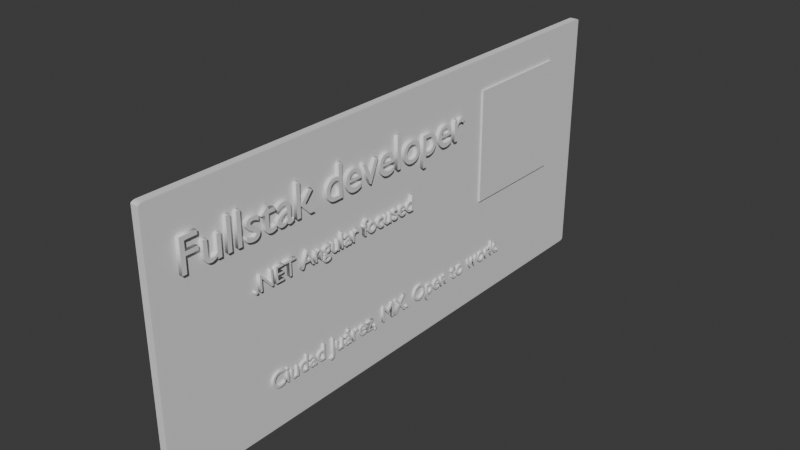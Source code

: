 # Source: credential.blend  (saved by Blender 4.0.36; exported with 4.5.12 LTS)
import bpy
from mathutils import Matrix  # noqa: F401  (used for matrix-valued properties, if any)

bpy.ops.wm.read_factory_settings(use_empty=True)
scene = bpy.context.scene
scene.name = 'Scene'

# ---- collections
col_collection = bpy.data.collections.new('Collection'); scene.collection.children.link(col_collection)

# ---- world
world_world = bpy.data.worlds.new('World'); scene.world = world_world
world_world.use_nodes = True; world_world.node_tree.nodes.clear()
_N = world_world.node_tree.nodes; _L = world_world.node_tree.links
n0 = _N.new('ShaderNodeOutputWorld'); n0.name = 'World Output'; n0.location = (300, 300)
n1 = _N.new('ShaderNodeBackground'); n1.name = 'Background'; n1.location = (10, 300)
n1.inputs[0].default_value = (0.05088, 0.05088, 0.05088, 1.0)
_L.new(n1.outputs[0], n0.inputs[0])
n0.is_active_output = True
world_world.color = (0.05088, 0.05088, 0.05088)
world_world.use_sun_shadow = False
world_world.sun_shadow_jitter_overblur = 0.0

# ---- meshes
me_cubo = bpy.data.meshes.new('Cubo')
me_cubo.from_pydata([(-0.9818, -0.9818, -1.0), (-0.9818, -1.0, -0.9818), (-1.0, -0.9818, -0.9818), (-0.9818, -0.9859, -0.9995), (-0.9818, -0.9897, -0.9982), (-0.9818, -0.9931, -0.996), (-0.9859, -0.9818, -0.9995), (-0.986, -0.986, -0.999), (-0.986, -0.9898, -0.9976), (-0.9859, -0.993, -0.9956), (-0.9897, -0.9818, -0.9982), (-0.9898, -0.986, -0.9976), (-0.9896, -0.9896, -0.9963), (-0.9893, -0.9924, -0.9945), (-0.9931, -0.9818, -0.996), (-0.993, -0.9859, -0.9955), (-0.9924, -0.9893, -0.9945), (-0.9918, -0.9918, -0.9933), (-0.9859, -0.9995, -0.9818), (-0.9897, -0.9982, -0.9818), (-0.9931, -0.996, -0.9818), (-0.9818, -0.9995, -0.9859), (-0.986, -0.999, -0.986), (-0.9898, -0.9976, -0.986), (-0.993, -0.9956, -0.9859), (-0.9818, -0.9982, -0.9897), (-0.986, -0.9976, -0.9898), (-0.9896, -0.9963, -0.9896), (-0.9924, -0.9945, -0.9893), (-0.9818, -0.996, -0.9931), (-0.9859, -0.9955, -0.993), (-0.9893, -0.9945, -0.9924), (-0.9918, -0.9933, -0.9918), (-0.9995, -0.9818, -0.9859), (-0.9982, -0.9818, -0.9897), (-0.996, -0.9818, -0.9931), (-0.9995, -0.9859, -0.9818), (-0.999, -0.986, -0.986), (-0.9976, -0.986, -0.9898), (-0.9956, -0.9859, -0.993), (-0.9982, -0.9897, -0.9818), (-0.9976, -0.9898, -0.986), (-0.9963, -0.9896, -0.9896), (-0.9945, -0.9893, -0.9924), (-0.996, -0.9931, -0.9818), (-0.9955, -0.993, -0.9859), (-0.9945, -0.9924, -0.9893), (-0.9933, -0.9918, -0.9918), (-0.9818, -1.0, 0.9818), (-0.9818, -0.9818, 1.0), (-1.0, -0.9818, 0.9818), (-0.9818, -0.9995, 0.9859), (-0.9818, -0.9982, 0.9897), (-0.9818, -0.996, 0.9931), (-0.9859, -0.9995, 0.9818), (-0.986, -0.999, 0.986), (-0.986, -0.9976, 0.9898), (-0.9859, -0.9956, 0.993), (-0.9897, -0.9982, 0.9818), (-0.9898, -0.9976, 0.986), (-0.9896, -0.9963, 0.9896), (-0.9893, -0.9945, 0.9924), (-0.9931, -0.996, 0.9818), (-0.993, -0.9955, 0.9859), (-0.9924, -0.9945, 0.9893), (-0.9918, -0.9933, 0.9918), (-0.9859, -0.9818, 0.9995), (-0.9897, -0.9818, 0.9982), (-0.9931, -0.9818, 0.996), (-0.9818, -0.9859, 0.9995), (-0.986, -0.986, 0.999), (-0.9898, -0.986, 0.9976), (-0.993, -0.9859, 0.9956), (-0.9818, -0.9897, 0.9982), (-0.986, -0.9898, 0.9976), (-0.9896, -0.9896, 0.9963), (-0.9924, -0.9893, 0.9945), (-0.9818, -0.9931, 0.996), (-0.9859, -0.993, 0.9955), (-0.9893, -0.9924, 0.9945), (-0.9918, -0.9918, 0.9933), (-0.9995, -0.9859, 0.9818), (-0.9982, -0.9897, 0.9818), (-0.996, -0.9931, 0.9818), (-0.9995, -0.9818, 0.9859), (-0.999, -0.986, 0.986), (-0.9976, -0.9898, 0.986), (-0.9956, -0.993, 0.9859), (-0.9982, -0.9818, 0.9897), (-0.9976, -0.986, 0.9898), (-0.9963, -0.9896, 0.9896), (-0.9945, -0.9924, 0.9893), (-0.996, -0.9818, 0.9931), (-0.9955, -0.9859, 0.993), (-0.9945, -0.9893, 0.9924), (-0.9933, -0.9918, 0.9918), (-0.9818, 0.9818, -1.0), (-1.0, 0.9818, -0.9818), (-0.9818, 1.0, -0.9818), (-0.9859, 0.9818, -0.9995), (-0.9897, 0.9818, -0.9982), (-0.9931, 0.9818, -0.996), (-0.9818, 0.9859, -0.9995), (-0.986, 0.986, -0.999), (-0.9898, 0.986, -0.9976), (-0.993, 0.9859, -0.9956), (-0.9818, 0.9897, -0.9982), (-0.986, 0.9898, -0.9976), (-0.9896, 0.9896, -0.9963), (-0.9924, 0.9893, -0.9945), (-0.9818, 0.9931, -0.996), (-0.9859, 0.993, -0.9955), (-0.9893, 0.9924, -0.9945), (-0.9918, 0.9918, -0.9933), (-0.9995, 0.9859, -0.9818), (-0.9982, 0.9897, -0.9818), (-0.996, 0.9931, -0.9818), (-0.9995, 0.9818, -0.9859), (-0.999, 0.986, -0.986), (-0.9976, 0.9898, -0.986), (-0.9956, 0.993, -0.9859), (-0.9982, 0.9818, -0.9897), (-0.9976, 0.986, -0.9898), (-0.9963, 0.9896, -0.9896), (-0.9945, 0.9924, -0.9893), (-0.996, 0.9818, -0.9931), (-0.9955, 0.9859, -0.993), (-0.9945, 0.9893, -0.9924), (-0.9933, 0.9918, -0.9918), (-0.9818, 0.9995, -0.9859), (-0.9818, 0.9982, -0.9897), (-0.9818, 0.996, -0.9931), (-0.9859, 0.9995, -0.9818), (-0.986, 0.999, -0.986), (-0.986, 0.9976, -0.9898), (-0.9859, 0.9956, -0.993), (-0.9897, 0.9982, -0.9818), (-0.9898, 0.9976, -0.986), (-0.9896, 0.9963, -0.9896), (-0.9893, 0.9945, -0.9924), (-0.9931, 0.996, -0.9818), (-0.993, 0.9955, -0.9859), (-0.9924, 0.9945, -0.9893), (-0.9918, 0.9933, -0.9918), (-0.9818, 0.9818, 1.0), (-0.9818, 1.0, 0.9818), (-1.0, 0.9818, 0.9818), (-0.9818, 0.9859, 0.9995), (-0.9818, 0.9897, 0.9982), (-0.9818, 0.9931, 0.996), (-0.9859, 0.9818, 0.9995), (-0.986, 0.986, 0.999), (-0.986, 0.9898, 0.9976), (-0.9859, 0.993, 0.9956), (-0.9897, 0.9818, 0.9982), (-0.9898, 0.986, 0.9976), (-0.9896, 0.9896, 0.9963), (-0.9893, 0.9924, 0.9945), (-0.9931, 0.9818, 0.996), (-0.993, 0.9859, 0.9955), (-0.9924, 0.9893, 0.9945), (-0.9918, 0.9918, 0.9933), (-0.9859, 0.9995, 0.9818), (-0.9897, 0.9982, 0.9818), (-0.9931, 0.996, 0.9818), (-0.9818, 0.9995, 0.9859), (-0.986, 0.999, 0.986), (-0.9898, 0.9976, 0.986), (-0.993, 0.9956, 0.9859), (-0.9818, 0.9982, 0.9897), (-0.986, 0.9976, 0.9898), (-0.9896, 0.9963, 0.9896), (-0.9924, 0.9945, 0.9893), (-0.9818, 0.996, 0.9931), (-0.9859, 0.9955, 0.993), (-0.9893, 0.9945, 0.9924), (-0.9918, 0.9933, 0.9918), (-0.9995, 0.9818, 0.9859), (-0.9982, 0.9818, 0.9897), (-0.996, 0.9818, 0.9931), (-0.9995, 0.9859, 0.9818), (-0.999, 0.986, 0.986), (-0.9976, 0.986, 0.9898), (-0.9956, 0.9859, 0.993), (-0.9982, 0.9897, 0.9818), (-0.9976, 0.9898, 0.986), (-0.9963, 0.9896, 0.9896), (-0.9945, 0.9893, 0.9924), (-0.996, 0.9931, 0.9818), (-0.9955, 0.993, 0.9859), (-0.9945, 0.9924, 0.9893), (-0.9933, 0.9918, 0.9918), (0.9818, -0.9818, -1.0), (1.0, -0.9818, -0.9818), (0.9818, -1.0, -0.9818), (0.9859, -0.9818, -0.9995), (0.9897, -0.9818, -0.9982), (0.9931, -0.9818, -0.996), (0.9818, -0.9859, -0.9995), (0.986, -0.986, -0.999), (0.9898, -0.986, -0.9976), (0.993, -0.9859, -0.9956), (0.9818, -0.9897, -0.9982), (0.986, -0.9898, -0.9976), (0.9896, -0.9896, -0.9963), (0.9924, -0.9893, -0.9945), (0.9818, -0.9931, -0.996), (0.9859, -0.993, -0.9955), (0.9893, -0.9924, -0.9945), (0.9918, -0.9918, -0.9933), (0.9995, -0.9859, -0.9818), (0.9982, -0.9897, -0.9818), (0.996, -0.9931, -0.9818), (0.9995, -0.9818, -0.9859), (0.999, -0.986, -0.986), (0.9976, -0.9898, -0.986), (0.9956, -0.993, -0.9859), (0.9982, -0.9818, -0.9897), (0.9976, -0.986, -0.9898), (0.9963, -0.9896, -0.9896), (0.9945, -0.9924, -0.9893), (0.996, -0.9818, -0.9931), (0.9955, -0.9859, -0.993), (0.9945, -0.9893, -0.9924), (0.9933, -0.9918, -0.9918), (0.9818, -0.9995, -0.9859), (0.9818, -0.9982, -0.9897), (0.9818, -0.996, -0.9931), (0.9859, -0.9995, -0.9818), (0.986, -0.999, -0.986), (0.986, -0.9976, -0.9898), (0.9859, -0.9956, -0.993), (0.9897, -0.9982, -0.9818), (0.9898, -0.9976, -0.986), (0.9896, -0.9963, -0.9896), (0.9893, -0.9945, -0.9924), (0.9931, -0.996, -0.9818), (0.993, -0.9955, -0.9859), (0.9924, -0.9945, -0.9893), (0.9918, -0.9933, -0.9918), (0.9818, -0.9818, 1.0), (0.9818, -1.0, 0.9818), (1.0, -0.9818, 0.9818), (0.9818, -0.9859, 0.9995), (0.9818, -0.9897, 0.9982), (0.9818, -0.9931, 0.996), (0.9859, -0.9818, 0.9995), (0.986, -0.986, 0.999), (0.986, -0.9898, 0.9976), (0.9859, -0.993, 0.9956), (0.9897, -0.9818, 0.9982), (0.9898, -0.986, 0.9976), (0.9896, -0.9896, 0.9963), (0.9893, -0.9924, 0.9945), (0.9931, -0.9818, 0.996), (0.993, -0.9859, 0.9955), (0.9924, -0.9893, 0.9945), (0.9918, -0.9918, 0.9933), (0.9859, -0.9995, 0.9818), (0.9897, -0.9982, 0.9818), (0.9931, -0.996, 0.9818), (0.9818, -0.9995, 0.9859), (0.986, -0.999, 0.986), (0.9898, -0.9976, 0.986), (0.993, -0.9956, 0.9859), (0.9818, -0.9982, 0.9897), (0.986, -0.9976, 0.9898), (0.9896, -0.9963, 0.9896), (0.9924, -0.9945, 0.9893), (0.9818, -0.996, 0.9931), (0.9859, -0.9955, 0.993), (0.9893, -0.9945, 0.9924), (0.9918, -0.9933, 0.9918), (0.9995, -0.9818, 0.9859), (0.9982, -0.9818, 0.9897), (0.996, -0.9818, 0.9931), (0.9995, -0.9859, 0.9818), (0.999, -0.986, 0.986), (0.9976, -0.986, 0.9898), (0.9956, -0.9859, 0.993), (0.9982, -0.9897, 0.9818), (0.9976, -0.9898, 0.986), (0.9963, -0.9896, 0.9896), (0.9945, -0.9893, 0.9924), (0.996, -0.9931, 0.9818), (0.9955, -0.993, 0.9859), (0.9945, -0.9924, 0.9893), (0.9933, -0.9918, 0.9918), (0.9818, 0.9818, -1.0), (0.9818, 1.0, -0.9818), (1.0, 0.9818, -0.9818), (0.9818, 0.9859, -0.9995), (0.9818, 0.9897, -0.9982), (0.9818, 0.9931, -0.996), (0.9859, 0.9818, -0.9995), (0.986, 0.986, -0.999), (0.986, 0.9898, -0.9976), (0.9859, 0.993, -0.9956), (0.9897, 0.9818, -0.9982), (0.9898, 0.986, -0.9976), (0.9896, 0.9896, -0.9963), (0.9893, 0.9924, -0.9945), (0.9931, 0.9818, -0.996), (0.993, 0.9859, -0.9955), (0.9924, 0.9893, -0.9945), (0.9918, 0.9918, -0.9933), (0.9859, 0.9995, -0.9818), (0.9897, 0.9982, -0.9818), (0.9931, 0.996, -0.9818), (0.9818, 0.9995, -0.9859), (0.986, 0.999, -0.986), (0.9898, 0.9976, -0.986), (0.993, 0.9956, -0.9859), (0.9818, 0.9982, -0.9897), (0.986, 0.9976, -0.9898), (0.9896, 0.9963, -0.9896), (0.9924, 0.9945, -0.9893), (0.9818, 0.996, -0.9931), (0.9859, 0.9955, -0.993), (0.9893, 0.9945, -0.9924), (0.9918, 0.9933, -0.9918), (0.9995, 0.9818, -0.9859), (0.9982, 0.9818, -0.9897), (0.996, 0.9818, -0.9931), (0.9995, 0.9859, -0.9818), (0.999, 0.986, -0.986), (0.9976, 0.986, -0.9898), (0.9956, 0.9859, -0.993), (0.9982, 0.9897, -0.9818), (0.9976, 0.9898, -0.986), (0.9963, 0.9896, -0.9896), (0.9945, 0.9893, -0.9924), (0.996, 0.9931, -0.9818), (0.9955, 0.993, -0.9859), (0.9945, 0.9924, -0.9893), (0.9933, 0.9918, -0.9918), (0.9818, 0.9818, 1.0), (1.0, 0.9818, 0.9818), (0.9818, 1.0, 0.9818), (0.9859, 0.9818, 0.9995), (0.9897, 0.9818, 0.9982), (0.9931, 0.9818, 0.996), (0.9818, 0.9859, 0.9995), (0.986, 0.986, 0.999), (0.9898, 0.986, 0.9976), (0.993, 0.9859, 0.9956), (0.9818, 0.9897, 0.9982), (0.986, 0.9898, 0.9976), (0.9896, 0.9896, 0.9963), (0.9924, 0.9893, 0.9945), (0.9818, 0.9931, 0.996), (0.9859, 0.993, 0.9955), (0.9893, 0.9924, 0.9945), (0.9918, 0.9918, 0.9933), (0.9995, 0.9859, 0.9818), (0.9982, 0.9897, 0.9818), (0.996, 0.9931, 0.9818), (0.9995, 0.9818, 0.9859), (0.999, 0.986, 0.986), (0.9976, 0.9898, 0.986), (0.9956, 0.993, 0.9859), (0.9982, 0.9818, 0.9897), (0.9976, 0.986, 0.9898), (0.9963, 0.9896, 0.9896), (0.9945, 0.9924, 0.9893), (0.996, 0.9818, 0.9931), (0.9955, 0.9859, 0.993), (0.9945, 0.9893, 0.9924), (0.9933, 0.9918, 0.9918), (0.9818, 0.9995, 0.9859), (0.9818, 0.9982, 0.9897), (0.9818, 0.996, 0.9931), (0.9859, 0.9995, 0.9818), (0.986, 0.999, 0.986), (0.986, 0.9976, 0.9898), (0.9859, 0.9956, 0.993), (0.9897, 0.9982, 0.9818), (0.9898, 0.9976, 0.986), (0.9896, 0.9963, 0.9896), (0.9893, 0.9945, 0.9924), (0.9931, 0.996, 0.9818), (0.993, 0.9955, 0.9859), (0.9924, 0.9945, 0.9893), (0.9918, 0.9933, 0.9918)], [], [(194, 241, 48, 1), (290, 337, 242, 193), (336, 144, 49, 240), (2, 50, 146, 97), (98, 145, 338, 289), (0, 3, 7, 6), (3, 4, 8, 7), (4, 5, 9, 8), (5, 29, 30, 9), (6, 7, 11, 10), (7, 8, 12, 11), (8, 9, 13, 12), (9, 30, 31, 13), (10, 11, 15, 14), (11, 12, 16, 15), (12, 13, 17, 16), (13, 31, 32, 17), (1, 18, 22, 21), (18, 19, 23, 22), (19, 20, 24, 23), (20, 44, 45, 24), (21, 22, 26, 25), (22, 23, 27, 26), (23, 24, 28, 27), (24, 45, 46, 28), (25, 26, 30, 29), (26, 27, 31, 30), (27, 28, 32, 31), (28, 46, 47, 32), (2, 33, 37, 36), (33, 34, 38, 37), (34, 35, 39, 38), (35, 14, 15, 39), (36, 37, 41, 40), (37, 38, 42, 41), (38, 39, 43, 42), (39, 15, 16, 43), (40, 41, 45, 44), (41, 42, 46, 45), (42, 43, 47, 46), (43, 16, 17, 47), (17, 32, 47), (48, 51, 55, 54), (51, 52, 56, 55), (52, 53, 57, 56), (53, 77, 78, 57), (54, 55, 59, 58), (55, 56, 60, 59), (56, 57, 61, 60), (57, 78, 79, 61), (58, 59, 63, 62), (59, 60, 64, 63), (60, 61, 65, 64), (61, 79, 80, 65), (49, 66, 70, 69), (66, 67, 71, 70), (67, 68, 72, 71), (68, 92, 93, 72), (69, 70, 74, 73), (70, 71, 75, 74), (71, 72, 76, 75), (72, 93, 94, 76), (73, 74, 78, 77), (74, 75, 79, 78), (75, 76, 80, 79), (76, 94, 95, 80), (50, 81, 85, 84), (81, 82, 86, 85), (82, 83, 87, 86), (83, 62, 63, 87), (84, 85, 89, 88), (85, 86, 90, 89), (86, 87, 91, 90), (87, 63, 64, 91), (88, 89, 93, 92), (89, 90, 94, 93), (90, 91, 95, 94), (91, 64, 65, 95), (65, 80, 95), (96, 99, 103, 102), (99, 100, 104, 103), (100, 101, 105, 104), (101, 125, 126, 105), (102, 103, 107, 106), (103, 104, 108, 107), (104, 105, 109, 108), (105, 126, 127, 109), (106, 107, 111, 110), (107, 108, 112, 111), (108, 109, 113, 112), (109, 127, 128, 113), (97, 114, 118, 117), (114, 115, 119, 118), (115, 116, 120, 119), (116, 140, 141, 120), (117, 118, 122, 121), (118, 119, 123, 122), (119, 120, 124, 123), (120, 141, 142, 124), (121, 122, 126, 125), (122, 123, 127, 126), (123, 124, 128, 127), (124, 142, 143, 128), (98, 129, 133, 132), (129, 130, 134, 133), (130, 131, 135, 134), (131, 110, 111, 135), (132, 133, 137, 136), (133, 134, 138, 137), (134, 135, 139, 138), (135, 111, 112, 139), (136, 137, 141, 140), (137, 138, 142, 141), (138, 139, 143, 142), (139, 112, 113, 143), (113, 128, 143), (144, 147, 151, 150), (147, 148, 152, 151), (148, 149, 153, 152), (149, 173, 174, 153), (150, 151, 155, 154), (151, 152, 156, 155), (152, 153, 157, 156), (153, 174, 175, 157), (154, 155, 159, 158), (155, 156, 160, 159), (156, 157, 161, 160), (157, 175, 176, 161), (145, 162, 166, 165), (162, 163, 167, 166), (163, 164, 168, 167), (164, 188, 189, 168), (165, 166, 170, 169), (166, 167, 171, 170), (167, 168, 172, 171), (168, 189, 190, 172), (169, 170, 174, 173), (170, 171, 175, 174), (171, 172, 176, 175), (172, 190, 191, 176), (146, 177, 181, 180), (177, 178, 182, 181), (178, 179, 183, 182), (179, 158, 159, 183), (180, 181, 185, 184), (181, 182, 186, 185), (182, 183, 187, 186), (183, 159, 160, 187), (184, 185, 189, 188), (185, 186, 190, 189), (186, 187, 191, 190), (187, 160, 161, 191), (161, 176, 191), (192, 195, 199, 198), (195, 196, 200, 199), (196, 197, 201, 200), (197, 221, 222, 201), (198, 199, 203, 202), (199, 200, 204, 203), (200, 201, 205, 204), (201, 222, 223, 205), (202, 203, 207, 206), (203, 204, 208, 207), (204, 205, 209, 208), (205, 223, 224, 209), (193, 210, 214, 213), (210, 211, 215, 214), (211, 212, 216, 215), (212, 236, 237, 216), (213, 214, 218, 217), (214, 215, 219, 218), (215, 216, 220, 219), (216, 237, 238, 220), (217, 218, 222, 221), (218, 219, 223, 222), (219, 220, 224, 223), (220, 238, 239, 224), (194, 225, 229, 228), (225, 226, 230, 229), (226, 227, 231, 230), (227, 206, 207, 231), (228, 229, 233, 232), (229, 230, 234, 233), (230, 231, 235, 234), (231, 207, 208, 235), (232, 233, 237, 236), (233, 234, 238, 237), (234, 235, 239, 238), (235, 208, 209, 239), (209, 224, 239), (240, 243, 247, 246), (243, 244, 248, 247), (244, 245, 249, 248), (245, 269, 270, 249), (246, 247, 251, 250), (247, 248, 252, 251), (248, 249, 253, 252), (249, 270, 271, 253), (250, 251, 255, 254), (251, 252, 256, 255), (252, 253, 257, 256), (253, 271, 272, 257), (241, 258, 262, 261), (258, 259, 263, 262), (259, 260, 264, 263), (260, 284, 285, 264), (261, 262, 266, 265), (262, 263, 267, 266), (263, 264, 268, 267), (264, 285, 286, 268), (265, 266, 270, 269), (266, 267, 271, 270), (267, 268, 272, 271), (268, 286, 287, 272), (242, 273, 277, 276), (273, 274, 278, 277), (274, 275, 279, 278), (275, 254, 255, 279), (276, 277, 281, 280), (277, 278, 282, 281), (278, 279, 283, 282), (279, 255, 256, 283), (280, 281, 285, 284), (281, 282, 286, 285), (282, 283, 287, 286), (283, 256, 257, 287), (257, 272, 287), (288, 291, 295, 294), (291, 292, 296, 295), (292, 293, 297, 296), (293, 317, 318, 297), (294, 295, 299, 298), (295, 296, 300, 299), (296, 297, 301, 300), (297, 318, 319, 301), (298, 299, 303, 302), (299, 300, 304, 303), (300, 301, 305, 304), (301, 319, 320, 305), (289, 306, 310, 309), (306, 307, 311, 310), (307, 308, 312, 311), (308, 332, 333, 312), (309, 310, 314, 313), (310, 311, 315, 314), (311, 312, 316, 315), (312, 333, 334, 316), (313, 314, 318, 317), (314, 315, 319, 318), (315, 316, 320, 319), (316, 334, 335, 320), (290, 321, 325, 324), (321, 322, 326, 325), (322, 323, 327, 326), (323, 302, 303, 327), (324, 325, 329, 328), (325, 326, 330, 329), (326, 327, 331, 330), (327, 303, 304, 331), (328, 329, 333, 332), (329, 330, 334, 333), (330, 331, 335, 334), (331, 304, 305, 335), (305, 320, 335), (336, 339, 343, 342), (339, 340, 344, 343), (340, 341, 345, 344), (341, 365, 366, 345), (342, 343, 347, 346), (343, 344, 348, 347), (344, 345, 349, 348), (345, 366, 367, 349), (346, 347, 351, 350), (347, 348, 352, 351), (348, 349, 353, 352), (349, 367, 368, 353), (337, 354, 358, 357), (354, 355, 359, 358), (355, 356, 360, 359), (356, 380, 381, 360), (357, 358, 362, 361), (358, 359, 363, 362), (359, 360, 364, 363), (360, 381, 382, 364), (361, 362, 366, 365), (362, 363, 367, 366), (363, 364, 368, 367), (364, 382, 383, 368), (338, 369, 373, 372), (369, 370, 374, 373), (370, 371, 375, 374), (371, 350, 351, 375), (372, 373, 377, 376), (373, 374, 378, 377), (374, 375, 379, 378), (375, 351, 352, 379), (376, 377, 381, 380), (377, 378, 382, 381), (378, 379, 383, 382), (379, 352, 353, 383), (353, 368, 383), (96, 0, 6, 99), (99, 6, 10, 100), (100, 10, 14, 101), (101, 14, 35, 125), (125, 35, 34, 121), (121, 34, 33, 117), (117, 33, 2, 97), (1, 48, 54, 18), (18, 54, 58, 19), (19, 58, 62, 20), (20, 62, 83, 44), (44, 83, 82, 40), (40, 82, 81, 36), (36, 81, 50, 2), (49, 144, 150, 66), (66, 150, 154, 67), (67, 154, 158, 68), (68, 158, 179, 92), (92, 179, 178, 88), (88, 178, 177, 84), (84, 177, 146, 50), (145, 98, 132, 162), (162, 132, 136, 163), (163, 136, 140, 164), (164, 140, 116, 188), (188, 116, 115, 184), (184, 115, 114, 180), (180, 114, 97, 146), (288, 96, 102, 291), (291, 102, 106, 292), (292, 106, 110, 293), (293, 110, 131, 317), (317, 131, 130, 313), (313, 130, 129, 309), (309, 129, 98, 289), (144, 336, 342, 147), (147, 342, 346, 148), (148, 346, 350, 149), (149, 350, 371, 173), (173, 371, 370, 169), (169, 370, 369, 165), (165, 369, 338, 145), (337, 290, 324, 354), (354, 324, 328, 355), (355, 328, 332, 356), (356, 332, 308, 380), (380, 308, 307, 376), (376, 307, 306, 372), (372, 306, 289, 338), (192, 288, 294, 195), (195, 294, 298, 196), (196, 298, 302, 197), (197, 302, 323, 221), (221, 323, 322, 217), (217, 322, 321, 213), (213, 321, 290, 193), (336, 240, 246, 339), (339, 246, 250, 340), (340, 250, 254, 341), (341, 254, 275, 365), (365, 275, 274, 361), (361, 274, 273, 357), (357, 273, 242, 337), (241, 194, 228, 258), (258, 228, 232, 259), (259, 232, 236, 260), (260, 236, 212, 284), (284, 212, 211, 280), (280, 211, 210, 276), (276, 210, 193, 242), (0, 192, 198, 3), (3, 198, 202, 4), (4, 202, 206, 5), (5, 206, 227, 29), (29, 227, 226, 25), (25, 226, 225, 21), (21, 225, 194, 1), (240, 49, 69, 243), (243, 69, 73, 244), (244, 73, 77, 245), (245, 77, 53, 269), (269, 53, 52, 265), (265, 52, 51, 261), (261, 51, 48, 241), (96, 288, 192, 0)])
_uv = me_cubo.uv_layers.new(name='MapaUV')
_uv.uv.foreach_set('vector', [0.3773, 0.7523, 0.6227, 0.7523, 0.6227, 0.9977, 0.3773, 0.9977, 0.3773, 0.5023, 0.6227, 0.5023, 0.6227, 0.7477, 0.3773, 0.7477, 0.6273, 0.5023, 0.8727, 0.5023, 0.8727, 0.7477, 0.6273, 0.7477, 0.3773, 0.002274, 0.6227, 0.002274, 0.6227, 0.2477, 0.3773, 0.2477, 0.3773, 0.2523, 0.6227, 0.2523, 0.6227, 0.4977, 0.3773, 0.4977, 0.1273, 0.7477, 0.1273, 0.7482, 0.1268, 0.7483, 0.1268, 0.7477, 0.1273, 0.7482, 0.1273, 0.7487, 0.1268, 0.7487, 0.1268, 0.7483, 0.1273, 0.7487, 0.1273, 0.7491, 0.1268, 0.7491, 0.1268, 0.7487, 0.1273, 0.7491, 0.1273, 0.75, 0.1268, 0.75, 0.1268, 0.7491, 0.1268, 0.7477, 0.1268, 0.7483, 0.1263, 0.7482, 0.1263, 0.7477, 0.1268, 0.7483, 0.1268, 0.7487, 0.1263, 0.7487, 0.1263, 0.7482, 0.1268, 0.7487, 0.1268, 0.7491, 0.1263, 0.7491, 0.1263, 0.7487, 0.1268, 0.7491, 0.1268, 0.75, 0.1263, 0.75, 0.1263, 0.7491, 0.1263, 0.7477, 0.1263, 0.7482, 0.1259, 0.7482, 0.1259, 0.7477, 0.1263, 0.7482, 0.1263, 0.7487, 0.1259, 0.7487, 0.1259, 0.7482, 0.1263, 0.7487, 0.1263, 0.7491, 0.126, 0.749, 0.1259, 0.7487, 0.1263, 0.7491, 0.1263, 0.75, 0.126, 0.75, 0.126, 0.749, 0.3773, 0.9977, 0.3773, 0.9982, 0.3768, 0.9983, 0.3768, 0.9977, 0.3773, 0.9982, 0.3773, 0.9987, 0.3768, 0.9987, 0.3768, 0.9983, 0.3773, 0.9987, 0.3773, 1.0, 0.3768, 1.0, 0.3768, 0.9987, 0.3773, 0.0, 0.3773, 0.0008564, 0.3768, 0.000874, 0.3768, 0.0, 0.3768, 0.9977, 0.3768, 0.9983, 0.3763, 0.9982, 0.3763, 0.9977, 0.3768, 0.9983, 0.3768, 0.9987, 0.3763, 0.9987, 0.3763, 0.9982, 0.3768, 0.9987, 0.3768, 1.0, 0.3763, 1.0, 0.3763, 0.9987, 0.3768, 0.0, 0.3768, 0.000874, 0.3763, 0.0009495, 0.3763, 0.0, 0.3763, 0.9977, 0.3763, 0.9982, 0.375, 0.9982, 0.375, 0.9977, 0.3763, 0.9982, 0.3763, 0.9987, 0.375, 0.9987, 0.375, 0.9982, 0.3763, 0.9987, 0.3763, 1.0, 0.375, 0.999, 0.375, 0.9987, 0.3763, 0.0, 0.3763, 0.0009495, 0.375, 0.001031, 0.375, 0.0, 0.3773, 0.002274, 0.3768, 0.002274, 0.3767, 0.001752, 0.3773, 0.001769, 0.3768, 0.002274, 0.3763, 0.002274, 0.3763, 0.001755, 0.3767, 0.001752, 0.3763, 0.002274, 0.375, 0.002274, 0.375, 0.001761, 0.3763, 0.001755, 0.125, 0.7477, 0.1259, 0.7477, 0.1259, 0.7482, 0.125, 0.7482, 0.3773, 0.001769, 0.3767, 0.001752, 0.3768, 0.001271, 0.3773, 0.001288, 0.3767, 0.001752, 0.3763, 0.001755, 0.3763, 0.001299, 0.3768, 0.001271, 0.3763, 0.001755, 0.375, 0.001761, 0.375, 0.001335, 0.3763, 0.001299, 0.125, 0.7482, 0.1259, 0.7482, 0.1259, 0.7487, 0.125, 0.7487, 0.3773, 0.001288, 0.3768, 0.001271, 0.3768, 0.000874, 0.3773, 0.0008564, 0.3768, 0.001271, 0.3763, 0.001299, 0.3763, 0.0009495, 0.3768, 0.000874, 0.3763, 0.001299, 0.375, 0.001335, 0.375, 0.001031, 0.3763, 0.0009495, 0.125, 0.7487, 0.1259, 0.7487, 0.126, 0.749, 0.125, 0.749, 0.126, 0.749, 0.126, 0.75, 0.125, 0.749, 0.6227, 0.9977, 0.6232, 0.9977, 0.6233, 0.9982, 0.6227, 0.9982, 0.6232, 0.9977, 0.6237, 0.9977, 0.6237, 0.9982, 0.6233, 0.9982, 0.6237, 0.9977, 0.6241, 0.9977, 0.6241, 0.9982, 0.6237, 0.9982, 0.6241, 0.9977, 0.625, 0.9977, 0.625, 0.9982, 0.6241, 0.9982, 0.6227, 0.9982, 0.6233, 0.9982, 0.6232, 0.9987, 0.6227, 0.9987, 0.6233, 0.9982, 0.6237, 0.9982, 0.6237, 0.9987, 0.6232, 0.9987, 0.6237, 0.9982, 0.6241, 0.9982, 0.6241, 0.9987, 0.6237, 0.9987, 0.6241, 0.9982, 0.625, 0.9982, 0.625, 0.9987, 0.6241, 0.9987, 0.6227, 0.9987, 0.6232, 0.9987, 0.6232, 1.0, 0.6227, 1.0, 0.6232, 0.9987, 0.6237, 0.9987, 0.6237, 1.0, 0.6232, 1.0, 0.6237, 0.9987, 0.6241, 0.9987, 0.624, 1.0, 0.6237, 1.0, 0.6241, 0.9987, 0.625, 0.9987, 0.625, 1.0, 0.624, 1.0, 0.8727, 0.7477, 0.8732, 0.7477, 0.8733, 0.7482, 0.8727, 0.7482, 0.8732, 0.7477, 0.8737, 0.7477, 0.8737, 0.7482, 0.8733, 0.7482, 0.8737, 0.7477, 0.875, 0.7477, 0.875, 0.7482, 0.8737, 0.7482, 0.625, 0.002274, 0.6241, 0.002274, 0.6241, 0.00176, 0.625, 0.001761, 0.8727, 0.7482, 0.8733, 0.7482, 0.8732, 0.7487, 0.8727, 0.7487, 0.8733, 0.7482, 0.8737, 0.7482, 0.8737, 0.7487, 0.8732, 0.7487, 0.8737, 0.7482, 0.875, 0.7482, 0.875, 0.7487, 0.8737, 0.7487, 0.625, 0.001761, 0.6241, 0.00176, 0.6241, 0.001335, 0.625, 0.001335, 0.8727, 0.7487, 0.8732, 0.7487, 0.8732, 0.75, 0.8727, 0.75, 0.8732, 0.7487, 0.8737, 0.7487, 0.8737, 0.75, 0.8732, 0.75, 0.8737, 0.7487, 0.875, 0.7487, 0.875, 0.749, 0.8737, 0.75, 0.625, 0.001335, 0.6241, 0.001335, 0.624, 0.001031, 0.625, 0.001031, 0.6227, 0.002274, 0.6227, 0.001769, 0.6232, 0.001747, 0.6232, 0.002274, 0.6227, 0.001769, 0.6227, 0.001288, 0.6232, 0.001271, 0.6232, 0.001747, 0.6227, 0.001288, 0.6227, 0.0008564, 0.6232, 0.0008762, 0.6232, 0.001271, 0.6227, 0.0008564, 0.6227, 0.0, 0.6232, 0.0, 0.6232, 0.0008762, 0.6232, 0.002274, 0.6232, 0.001747, 0.6237, 0.00175, 0.6237, 0.002274, 0.6232, 0.001747, 0.6232, 0.001271, 0.6237, 0.001298, 0.6237, 0.00175, 0.6232, 0.001271, 0.6232, 0.0008762, 0.6237, 0.0009498, 0.6237, 0.001298, 0.6232, 0.0008762, 0.6232, 0.0, 0.6237, 0.0, 0.6237, 0.0009498, 0.6237, 0.002274, 0.6237, 0.00175, 0.6241, 0.00176, 0.6241, 0.002274, 0.6237, 0.00175, 0.6237, 0.001298, 0.6241, 0.001335, 0.6241, 0.00176, 0.6237, 0.001298, 0.6237, 0.0009498, 0.624, 0.001031, 0.6241, 0.001335, 0.6237, 0.0009498, 0.6237, 0.0, 0.624, 0.0, 0.624, 0.001031, 0.624, 0.0, 0.625, 0.001031, 0.624, 0.001031, 0.1273, 0.5023, 0.1268, 0.5023, 0.1267, 0.5018, 0.1273, 0.5018, 0.1268, 0.5023, 0.1263, 0.5023, 0.1263, 0.5018, 0.1267, 0.5018, 0.1263, 0.5023, 0.1259, 0.5023, 0.1259, 0.5018, 0.1263, 0.5018, 0.1259, 0.5023, 0.125, 0.5023, 0.125, 0.5018, 0.1259, 0.5018, 0.1273, 0.5018, 0.1267, 0.5018, 0.1268, 0.5013, 0.1273, 0.5013, 0.1267, 0.5018, 0.1263, 0.5018, 0.1263, 0.5013, 0.1268, 0.5013, 0.1263, 0.5018, 0.1259, 0.5018, 0.1259, 0.5013, 0.1263, 0.5013, 0.1259, 0.5018, 0.125, 0.5018, 0.125, 0.5013, 0.1259, 0.5013, 0.1273, 0.5013, 0.1268, 0.5013, 0.1268, 0.5009, 0.1273, 0.5009, 0.1268, 0.5013, 0.1263, 0.5013, 0.1263, 0.5009, 0.1268, 0.5009, 0.1263, 0.5013, 0.1259, 0.5013, 0.126, 0.501, 0.1263, 0.5009, 0.1259, 0.5013, 0.125, 0.5013, 0.125, 0.501, 0.126, 0.501, 0.3773, 0.2477, 0.3773, 0.2482, 0.3768, 0.2483, 0.3768, 0.2477, 0.3773, 0.2482, 0.3773, 0.2487, 0.3768, 0.2487, 0.3768, 0.2483, 0.3773, 0.2487, 0.3773, 0.2491, 0.3768, 0.2491, 0.3768, 0.2487, 0.3773, 0.2491, 0.3773, 0.2509, 0.3768, 0.2509, 0.3768, 0.2491, 0.3768, 0.2477, 0.3768, 0.2483, 0.3763, 0.2482, 0.3763, 0.2477, 0.3768, 0.2483, 0.3768, 0.2487, 0.3763, 0.2487, 0.3763, 0.2482, 0.3768, 0.2487, 0.3768, 0.2491, 0.3763, 0.2491, 0.3763, 0.2487, 0.3768, 0.2491, 0.3768, 0.2509, 0.3763, 0.2509, 0.3763, 0.2491, 0.3763, 0.2477, 0.3763, 0.2482, 0.375, 0.2482, 0.375, 0.2477, 0.3763, 0.2482, 0.3763, 0.2487, 0.375, 0.2487, 0.375, 0.2482, 0.3763, 0.2487, 0.3763, 0.2491, 0.375, 0.249, 0.375, 0.2487, 0.3763, 0.2491, 0.3763, 0.2509, 0.375, 0.251, 0.375, 0.249, 0.3773, 0.2523, 0.3768, 0.2523, 0.3767, 0.2518, 0.3773, 0.2518, 0.3768, 0.2523, 0.3763, 0.2523, 0.3763, 0.2518, 0.3767, 0.2518, 0.3763, 0.2523, 0.375, 0.2523, 0.375, 0.2518, 0.3763, 0.2518, 0.1273, 0.5, 0.1273, 0.5009, 0.1268, 0.5009, 0.1268, 0.5, 0.3773, 0.2518, 0.3767, 0.2518, 0.3768, 0.2513, 0.3773, 0.2513, 0.3767, 0.2518, 0.3763, 0.2518, 0.3763, 0.2513, 0.3768, 0.2513, 0.3763, 0.2518, 0.375, 0.2518, 0.375, 0.2513, 0.3763, 0.2513, 0.1268, 0.5, 0.1268, 0.5009, 0.1263, 0.5009, 0.1263, 0.5, 0.3773, 0.2513, 0.3768, 0.2513, 0.3768, 0.2509, 0.3773, 0.2509, 0.3768, 0.2513, 0.3763, 0.2513, 0.3763, 0.2509, 0.3768, 0.2509, 0.3763, 0.2513, 0.375, 0.2513, 0.375, 0.251, 0.3763, 0.2509, 0.1263, 0.5, 0.1263, 0.5009, 0.126, 0.501, 0.126, 0.5, 0.126, 0.501, 0.125, 0.501, 0.126, 0.5, 0.8727, 0.5023, 0.8727, 0.5018, 0.8732, 0.5017, 0.8732, 0.5023, 0.8727, 0.5018, 0.8727, 0.5013, 0.8732, 0.5013, 0.8732, 0.5017, 0.8727, 0.5013, 0.8727, 0.5, 0.8732, 0.5, 0.8732, 0.5013, 0.625, 0.2523, 0.6241, 0.2523, 0.6241, 0.2518, 0.625, 0.2518, 0.8732, 0.5023, 0.8732, 0.5017, 0.8737, 0.5018, 0.8737, 0.5023, 0.8732, 0.5017, 0.8732, 0.5013, 0.8737, 0.5013, 0.8737, 0.5018, 0.8732, 0.5013, 0.8732, 0.5, 0.8737, 0.5, 0.8737, 0.5013, 0.625, 0.2518, 0.6241, 0.2518, 0.6241, 0.2513, 0.625, 0.2513, 0.8737, 0.5023, 0.8737, 0.5018, 0.875, 0.5018, 0.875, 0.5023, 0.8737, 0.5018, 0.8737, 0.5013, 0.875, 0.5013, 0.875, 0.5018, 0.8737, 0.5013, 0.8737, 0.5, 0.875, 0.501, 0.875, 0.5013, 0.625, 0.2513, 0.6241, 0.2513, 0.624, 0.251, 0.625, 0.25, 0.6227, 0.2523, 0.6227, 0.2518, 0.6232, 0.2517, 0.6232, 0.2523, 0.6227, 0.2518, 0.6227, 0.2513, 0.6232, 0.2513, 0.6232, 0.2517, 0.6227, 0.2513, 0.6227, 0.2509, 0.6232, 0.2509, 0.6232, 0.2513, 0.6227, 0.2509, 0.6227, 0.2491, 0.6232, 0.2491, 0.6232, 0.2509, 0.6232, 0.2523, 0.6232, 0.2517, 0.6237, 0.2518, 0.6237, 0.2523, 0.6232, 0.2517, 0.6232, 0.2513, 0.6237, 0.2513, 0.6237, 0.2518, 0.6232, 0.2513, 0.6232, 0.2509, 0.6237, 0.2509, 0.6237, 0.2513, 0.6232, 0.2509, 0.6232, 0.2491, 0.6237, 0.2491, 0.6237, 0.2509, 0.6237, 0.2523, 0.6237, 0.2518, 0.6241, 0.2518, 0.6241, 0.2523, 0.6237, 0.2518, 0.6237, 0.2513, 0.6241, 0.2513, 0.6241, 0.2518, 0.6237, 0.2513, 0.6237, 0.2509, 0.624, 0.251, 0.6241, 0.2513, 0.6237, 0.2509, 0.6237, 0.2491, 0.624, 0.249, 0.624, 0.251, 0.6227, 0.2477, 0.6232, 0.2477, 0.6233, 0.2482, 0.6227, 0.2482, 0.6232, 0.2477, 0.6237, 0.2477, 0.6237, 0.2482, 0.6233, 0.2482, 0.6237, 0.2477, 0.6241, 0.2477, 0.6241, 0.2482, 0.6237, 0.2482, 0.6241, 0.2477, 0.625, 0.2477, 0.625, 0.2482, 0.6241, 0.2482, 0.6227, 0.2482, 0.6233, 0.2482, 0.6232, 0.2487, 0.6227, 0.2487, 0.6233, 0.2482, 0.6237, 0.2482, 0.6237, 0.2487, 0.6232, 0.2487, 0.6237, 0.2482, 0.6241, 0.2482, 0.6241, 0.2487, 0.6237, 0.2487, 0.6241, 0.2482, 0.625, 0.2482, 0.625, 0.2487, 0.6241, 0.2487, 0.6227, 0.2487, 0.6232, 0.2487, 0.6232, 0.2491, 0.6227, 0.2491, 0.6232, 0.2487, 0.6237, 0.2487, 0.6237, 0.2491, 0.6232, 0.2491, 0.6237, 0.2487, 0.6241, 0.2487, 0.624, 0.249, 0.6237, 0.2491, 0.6241, 0.2487, 0.625, 0.2487, 0.625, 0.249, 0.624, 0.249, 0.625, 0.249, 0.624, 0.2492, 0.624, 0.249, 0.3727, 0.7477, 0.3732, 0.7477, 0.3733, 0.7482, 0.3727, 0.7482, 0.3732, 0.7477, 0.3737, 0.7477, 0.3737, 0.7482, 0.3733, 0.7482, 0.3737, 0.7477, 0.3741, 0.7477, 0.3741, 0.7482, 0.3737, 0.7482, 0.3741, 0.7477, 0.3759, 0.7477, 0.3759, 0.7482, 0.3741, 0.7482, 0.3727, 0.7482, 0.3733, 0.7482, 0.3732, 0.7487, 0.3727, 0.7487, 0.3733, 0.7482, 0.3737, 0.7482, 0.3737, 0.7487, 0.3732, 0.7487, 0.3737, 0.7482, 0.3741, 0.7482, 0.3741, 0.7487, 0.3737, 0.7487, 0.3741, 0.7482, 0.3759, 0.7482, 0.3759, 0.7487, 0.3741, 0.7487, 0.3727, 0.7487, 0.3732, 0.7487, 0.3732, 0.7491, 0.3727, 0.7491, 0.3732, 0.7487, 0.3737, 0.7487, 0.3737, 0.7491, 0.3732, 0.7491, 0.3737, 0.7487, 0.3741, 0.7487, 0.374, 0.749, 0.3737, 0.7491, 0.3741, 0.7487, 0.3759, 0.7487, 0.376, 0.749, 0.374, 0.749, 0.3773, 0.7477, 0.3773, 0.7482, 0.3768, 0.7483, 0.3768, 0.7477, 0.3773, 0.7482, 0.3773, 0.7487, 0.3768, 0.7487, 0.3768, 0.7483, 0.3773, 0.7487, 0.3773, 0.7491, 0.3768, 0.7491, 0.3768, 0.7487, 0.3773, 0.7491, 0.3773, 0.7509, 0.3768, 0.7509, 0.3768, 0.7491, 0.3768, 0.7477, 0.3768, 0.7483, 0.3763, 0.7482, 0.3763, 0.7477, 0.3768, 0.7483, 0.3768, 0.7487, 0.3763, 0.7487, 0.3763, 0.7482, 0.3768, 0.7487, 0.3768, 0.7491, 0.3763, 0.7491, 0.3763, 0.7487, 0.3768, 0.7491, 0.3768, 0.7509, 0.3763, 0.7509, 0.3763, 0.7491, 0.3763, 0.7477, 0.3763, 0.7482, 0.3759, 0.7482, 0.3759, 0.7477, 0.3763, 0.7482, 0.3763, 0.7487, 0.3759, 0.7487, 0.3759, 0.7482, 0.3763, 0.7487, 0.3763, 0.7491, 0.376, 0.749, 0.3759, 0.7487, 0.3763, 0.7491, 0.3763, 0.7509, 0.375, 0.751, 0.376, 0.749, 0.3773, 0.7523, 0.3768, 0.7523, 0.3767, 0.7518, 0.3773, 0.7518, 0.3768, 0.7523, 0.3763, 0.7523, 0.3763, 0.7518, 0.3767, 0.7518, 0.3763, 0.7523, 0.375, 0.7523, 0.375, 0.7518, 0.3763, 0.7518, 0.3727, 0.75, 0.3727, 0.7491, 0.3732, 0.7491, 0.3732, 0.75, 0.3773, 0.7518, 0.3767, 0.7518, 0.3768, 0.7513, 0.3773, 0.7513, 0.3767, 0.7518, 0.3763, 0.7518, 0.3763, 0.7513, 0.3768, 0.7513, 0.3763, 0.7518, 0.375, 0.7518, 0.375, 0.7513, 0.3763, 0.7513, 0.3732, 0.75, 0.3732, 0.7491, 0.3737, 0.7491, 0.3737, 0.75, 0.3773, 0.7513, 0.3768, 0.7513, 0.3768, 0.7509, 0.3773, 0.7509, 0.3768, 0.7513, 0.3763, 0.7513, 0.3763, 0.7509, 0.3768, 0.7509, 0.3763, 0.7513, 0.375, 0.7513, 0.375, 0.751, 0.3763, 0.7509, 0.3737, 0.75, 0.3737, 0.7491, 0.374, 0.749, 0.374, 0.75, 0.374, 0.749, 0.3742, 0.749, 0.374, 0.75, 0.6273, 0.7477, 0.6273, 0.7482, 0.6268, 0.7483, 0.6268, 0.7477, 0.6273, 0.7482, 0.6273, 0.7487, 0.6268, 0.7487, 0.6268, 0.7483, 0.6273, 0.7487, 0.6273, 0.75, 0.6268, 0.75, 0.6268, 0.7487, 0.625, 0.7523, 0.6241, 0.7523, 0.6241, 0.7518, 0.625, 0.7518, 0.6268, 0.7477, 0.6268, 0.7483, 0.6263, 0.7482, 0.6263, 0.7477, 0.6268, 0.7483, 0.6268, 0.7487, 0.6263, 0.7487, 0.6263, 0.7482, 0.6268, 0.7487, 0.6268, 0.75, 0.6263, 0.75, 0.6263, 0.7487, 0.625, 0.7518, 0.6241, 0.7518, 0.6241, 0.7513, 0.625, 0.7513, 0.6263, 0.7477, 0.6263, 0.7482, 0.6259, 0.7482, 0.6259, 0.7477, 0.6263, 0.7482, 0.6263, 0.7487, 0.6259, 0.7487, 0.6259, 0.7482, 0.6263, 0.7487, 0.6263, 0.75, 0.626, 0.75, 0.6259, 0.7487, 0.625, 0.7513, 0.6241, 0.7513, 0.624, 0.751, 0.625, 0.751, 0.6227, 0.7523, 0.6227, 0.7518, 0.6232, 0.7517, 0.6232, 0.7523, 0.6227, 0.7518, 0.6227, 0.7513, 0.6232, 0.7513, 0.6232, 0.7517, 0.6227, 0.7513, 0.6227, 0.7509, 0.6232, 0.7509, 0.6232, 0.7513, 0.6227, 0.7509, 0.6227, 0.7491, 0.6232, 0.7491, 0.6232, 0.7509, 0.6232, 0.7523, 0.6232, 0.7517, 0.6237, 0.7518, 0.6237, 0.7523, 0.6232, 0.7517, 0.6232, 0.7513, 0.6237, 0.7513, 0.6237, 0.7518, 0.6232, 0.7513, 0.6232, 0.7509, 0.6237, 0.7509, 0.6237, 0.7513, 0.6232, 0.7509, 0.6232, 0.7491, 0.6237, 0.7491, 0.6237, 0.7509, 0.6237, 0.7523, 0.6237, 0.7518, 0.6241, 0.7518, 0.6241, 0.7523, 0.6237, 0.7518, 0.6237, 0.7513, 0.6241, 0.7513, 0.6241, 0.7518, 0.6237, 0.7513, 0.6237, 0.7509, 0.624, 0.751, 0.6241, 0.7513, 0.6237, 0.7509, 0.6237, 0.7491, 0.624, 0.749, 0.624, 0.751, 0.6227, 0.7477, 0.6232, 0.7477, 0.6233, 0.7482, 0.6227, 0.7482, 0.6232, 0.7477, 0.6237, 0.7477, 0.6237, 0.7482, 0.6233, 0.7482, 0.6237, 0.7477, 0.6241, 0.7477, 0.6241, 0.7482, 0.6237, 0.7482, 0.6241, 0.7477, 0.6259, 0.7477, 0.6259, 0.7482, 0.6241, 0.7482, 0.6227, 0.7482, 0.6233, 0.7482, 0.6232, 0.7487, 0.6227, 0.7487, 0.6233, 0.7482, 0.6237, 0.7482, 0.6237, 0.7487, 0.6232, 0.7487, 0.6237, 0.7482, 0.6241, 0.7482, 0.6241, 0.7487, 0.6237, 0.7487, 0.6241, 0.7482, 0.6259, 0.7482, 0.6259, 0.7487, 0.6241, 0.7487, 0.6227, 0.7487, 0.6232, 0.7487, 0.6232, 0.7491, 0.6227, 0.7491, 0.6232, 0.7487, 0.6237, 0.7487, 0.6237, 0.7491, 0.6232, 0.7491, 0.6237, 0.7487, 0.6241, 0.7487, 0.624, 0.749, 0.6237, 0.7491, 0.6241, 0.7487, 0.6259, 0.7487, 0.626, 0.75, 0.624, 0.749, 0.625, 0.751, 0.624, 0.751, 0.624, 0.7508, 0.3727, 0.5023, 0.3727, 0.5018, 0.3732, 0.5017, 0.3732, 0.5023, 0.3727, 0.5018, 0.3727, 0.5013, 0.3732, 0.5013, 0.3732, 0.5017, 0.3727, 0.5013, 0.3727, 0.5009, 0.3732, 0.5009, 0.3732, 0.5013, 0.3727, 0.5009, 0.3727, 0.5, 0.3732, 0.5, 0.3732, 0.5009, 0.3732, 0.5023, 0.3732, 0.5017, 0.3737, 0.5018, 0.3737, 0.5023, 0.3732, 0.5017, 0.3732, 0.5013, 0.3737, 0.5013, 0.3737, 0.5018, 0.3732, 0.5013, 0.3732, 0.5009, 0.3737, 0.5009, 0.3737, 0.5013, 0.3732, 0.5009, 0.3732, 0.5, 0.3737, 0.5, 0.3737, 0.5009, 0.3737, 0.5023, 0.3737, 0.5018, 0.3741, 0.5018, 0.3741, 0.5023, 0.3737, 0.5018, 0.3737, 0.5013, 0.3741, 0.5013, 0.3741, 0.5018, 0.3737, 0.5013, 0.3737, 0.5009, 0.374, 0.501, 0.3741, 0.5013, 0.3737, 0.5009, 0.3737, 0.5, 0.374, 0.5, 0.374, 0.501, 0.3773, 0.4977, 0.3773, 0.4982, 0.3768, 0.4983, 0.3768, 0.4977, 0.3773, 0.4982, 0.3773, 0.4987, 0.3768, 0.4987, 0.3768, 0.4983, 0.3773, 0.4987, 0.3773, 0.4991, 0.3768, 0.4991, 0.3768, 0.4987, 0.3773, 0.4991, 0.3773, 0.5009, 0.3768, 0.5009, 0.3768, 0.4991, 0.3768, 0.4977, 0.3768, 0.4983, 0.3763, 0.4982, 0.3763, 0.4977, 0.3768, 0.4983, 0.3768, 0.4987, 0.3763, 0.4987, 0.3763, 0.4982, 0.3768, 0.4987, 0.3768, 0.4991, 0.3763, 0.4991, 0.3763, 0.4987, 0.3768, 0.4991, 0.3768, 0.5009, 0.3763, 0.5009, 0.3763, 0.4991, 0.3763, 0.4977, 0.3763, 0.4982, 0.375, 0.4982, 0.375, 0.4977, 0.3763, 0.4982, 0.3763, 0.4987, 0.375, 0.4987, 0.375, 0.4982, 0.3763, 0.4987, 0.3763, 0.4991, 0.375, 0.499, 0.375, 0.4987, 0.3763, 0.4991, 0.3763, 0.5009, 0.376, 0.501, 0.375, 0.499, 0.3773, 0.5023, 0.3768, 0.5023, 0.3767, 0.5018, 0.3773, 0.5018, 0.3768, 0.5023, 0.3763, 0.5023, 0.3763, 0.5018, 0.3767, 0.5018, 0.3763, 0.5023, 0.3759, 0.5023, 0.3759, 0.5018, 0.3763, 0.5018, 0.3759, 0.5023, 0.3741, 0.5023, 0.3741, 0.5018, 0.3759, 0.5018, 0.3773, 0.5018, 0.3767, 0.5018, 0.3768, 0.5013, 0.3773, 0.5013, 0.3767, 0.5018, 0.3763, 0.5018, 0.3763, 0.5013, 0.3768, 0.5013, 0.3763, 0.5018, 0.3759, 0.5018, 0.3759, 0.5013, 0.3763, 0.5013, 0.3759, 0.5018, 0.3741, 0.5018, 0.3741, 0.5013, 0.3759, 0.5013, 0.3773, 0.5013, 0.3768, 0.5013, 0.3768, 0.5009, 0.3773, 0.5009, 0.3768, 0.5013, 0.3763, 0.5013, 0.3763, 0.5009, 0.3768, 0.5009, 0.3763, 0.5013, 0.3759, 0.5013, 0.376, 0.501, 0.3763, 0.5009, 0.3759, 0.5013, 0.3741, 0.5013, 0.374, 0.501, 0.376, 0.501, 0.374, 0.501, 0.374, 0.5, 0.3742, 0.501, 0.6273, 0.5023, 0.6268, 0.5023, 0.6267, 0.5018, 0.6273, 0.5018, 0.6268, 0.5023, 0.6263, 0.5023, 0.6263, 0.5018, 0.6267, 0.5018, 0.6263, 0.5023, 0.6259, 0.5023, 0.6259, 0.5018, 0.6263, 0.5018, 0.6259, 0.5023, 0.6241, 0.5023, 0.6241, 0.5018, 0.6259, 0.5018, 0.6273, 0.5018, 0.6267, 0.5018, 0.6267, 0.5013, 0.6273, 0.5013, 0.6267, 0.5018, 0.6263, 0.5018, 0.6263, 0.5013, 0.6267, 0.5013, 0.6263, 0.5018, 0.6259, 0.5018, 0.6259, 0.5013, 0.6263, 0.5013, 0.6259, 0.5018, 0.6241, 0.5018, 0.6241, 0.5013, 0.6259, 0.5013, 0.6273, 0.5013, 0.6267, 0.5013, 0.6268, 0.5, 0.6273, 0.5, 0.6267, 0.5013, 0.6263, 0.5013, 0.6263, 0.5, 0.6268, 0.5, 0.6263, 0.5013, 0.6259, 0.5013, 0.626, 0.5, 0.6263, 0.5, 0.6259, 0.5013, 0.6241, 0.5013, 0.624, 0.501, 0.626, 0.5, 0.6227, 0.5023, 0.6227, 0.5018, 0.6232, 0.5017, 0.6232, 0.5023, 0.6227, 0.5018, 0.6227, 0.5013, 0.6232, 0.5013, 0.6232, 0.5017, 0.6227, 0.5013, 0.6227, 0.5009, 0.6232, 0.5009, 0.6232, 0.5013, 0.6227, 0.5009, 0.6227, 0.4991, 0.6232, 0.4991, 0.6232, 0.5009, 0.6232, 0.5023, 0.6232, 0.5017, 0.6237, 0.5018, 0.6237, 0.5023, 0.6232, 0.5017, 0.6232, 0.5013, 0.6237, 0.5013, 0.6237, 0.5018, 0.6232, 0.5013, 0.6232, 0.5009, 0.6237, 0.5009, 0.6237, 0.5013, 0.6232, 0.5009, 0.6232, 0.4991, 0.6237, 0.4991, 0.6237, 0.5009, 0.6237, 0.5023, 0.6237, 0.5018, 0.6241, 0.5018, 0.6241, 0.5023, 0.6237, 0.5018, 0.6237, 0.5013, 0.6241, 0.5013, 0.6241, 0.5018, 0.6237, 0.5013, 0.6237, 0.5009, 0.624, 0.501, 0.6241, 0.5013, 0.6237, 0.5009, 0.6237, 0.4991, 0.624, 0.499, 0.624, 0.501, 0.6227, 0.4977, 0.6232, 0.4977, 0.6233, 0.4982, 0.6227, 0.4982, 0.6232, 0.4977, 0.6237, 0.4977, 0.6237, 0.4982, 0.6233, 0.4982, 0.6237, 0.4977, 0.6241, 0.4977, 0.6241, 0.4982, 0.6237, 0.4982, 0.6241, 0.4977, 0.625, 0.4977, 0.625, 0.4982, 0.6241, 0.4982, 0.6227, 0.4982, 0.6233, 0.4982, 0.6232, 0.4987, 0.6227, 0.4987, 0.6233, 0.4982, 0.6237, 0.4982, 0.6237, 0.4987, 0.6232, 0.4987, 0.6237, 0.4982, 0.6241, 0.4982, 0.6241, 0.4987, 0.6237, 0.4987, 0.6241, 0.4982, 0.625, 0.4982, 0.625, 0.4987, 0.6241, 0.4987, 0.6227, 0.4987, 0.6232, 0.4987, 0.6232, 0.4991, 0.6227, 0.4991, 0.6232, 0.4987, 0.6237, 0.4987, 0.6237, 0.4991, 0.6232, 0.4991, 0.6237, 0.4987, 0.6241, 0.4987, 0.624, 0.499, 0.6237, 0.4991, 0.6241, 0.4987, 0.625, 0.4987, 0.625, 0.499, 0.624, 0.499, 0.625, 0.499, 0.624, 0.4992, 0.624, 0.499, 0.1273, 0.5023, 0.1273, 0.7477, 0.1268, 0.7477, 0.1268, 0.5023, 0.1268, 0.5023, 0.1268, 0.7477, 0.1263, 0.7477, 0.1263, 0.5023, 0.1263, 0.5023, 0.1263, 0.7477, 0.1259, 0.7477, 0.1259, 0.5023, 0.1259, 0.5023, 0.1259, 0.7477, 0.125, 0.7477, 0.125, 0.5023, 0.375, 0.2477, 0.375, 0.002274, 0.3763, 0.002274, 0.3763, 0.2477, 0.3763, 0.2477, 0.3763, 0.002274, 0.3768, 0.002274, 0.3768, 0.2477, 0.3768, 0.2477, 0.3768, 0.002274, 0.3773, 0.002274, 0.3773, 0.2477, 0.3773, 0.9977, 0.6227, 0.9977, 0.6227, 0.9982, 0.3773, 0.9982, 0.3773, 0.9982, 0.6227, 0.9982, 0.6227, 0.9987, 0.3773, 0.9987, 0.3773, 0.9987, 0.6227, 0.9987, 0.6227, 1.0, 0.3773, 1.0, 0.3773, 0.0, 0.6227, 0.0, 0.6227, 0.0008564, 0.3773, 0.0008564, 0.3773, 0.0008564, 0.6227, 0.0008564, 0.6227, 0.001288, 0.3773, 0.001288, 0.3773, 0.001288, 0.6227, 0.001288, 0.6227, 0.001769, 0.3773, 0.001769, 0.3773, 0.001769, 0.6227, 0.001769, 0.6227, 0.002274, 0.3773, 0.002274, 0.8727, 0.7477, 0.8727, 0.5023, 0.8732, 0.5023, 0.8732, 0.7477, 0.8732, 0.7477, 0.8732, 0.5023, 0.8737, 0.5023, 0.8737, 0.7477, 0.8737, 0.7477, 0.8737, 0.5023, 0.875, 0.5023, 0.875, 0.7477, 0.625, 0.002274, 0.625, 0.2477, 0.6241, 0.2477, 0.6241, 0.002274, 0.6241, 0.002274, 0.6241, 0.2477, 0.6237, 0.2477, 0.6237, 0.002274, 0.6237, 0.002274, 0.6237, 0.2477, 0.6232, 0.2477, 0.6232, 0.002274, 0.6232, 0.002274, 0.6232, 0.2477, 0.6227, 0.2477, 0.6227, 0.002274, 0.6227, 0.2523, 0.3773, 0.2523, 0.3773, 0.2518, 0.6227, 0.2518, 0.6227, 0.2518, 0.3773, 0.2518, 0.3773, 0.2513, 0.6227, 0.2513, 0.6227, 0.2513, 0.3773, 0.2513, 0.3773, 0.2509, 0.6227, 0.2509, 0.6227, 0.2509, 0.3773, 0.2509, 0.3773, 0.2491, 0.6227, 0.2491, 0.6227, 0.2491, 0.3773, 0.2491, 0.3773, 0.2487, 0.6227, 0.2487, 0.6227, 0.2487, 0.3773, 0.2487, 0.3773, 0.2482, 0.6227, 0.2482, 0.6227, 0.2482, 0.3773, 0.2482, 0.3773, 0.2477, 0.6227, 0.2477, 0.3727, 0.5023, 0.1273, 0.5023, 0.1273, 0.5018, 0.3727, 0.5018, 0.3727, 0.5018, 0.1273, 0.5018, 0.1273, 0.5013, 0.3727, 0.5013, 0.3727, 0.5013, 0.1273, 0.5013, 0.1273, 0.5009, 0.3727, 0.5009, 0.3727, 0.5009, 0.1273, 0.5009, 0.1273, 0.5, 0.3727, 0.5, 0.375, 0.4977, 0.375, 0.2523, 0.3763, 0.2523, 0.3763, 0.4977, 0.3763, 0.4977, 0.3763, 0.2523, 0.3768, 0.2523, 0.3768, 0.4977, 0.3768, 0.4977, 0.3768, 0.2523, 0.3773, 0.2523, 0.3773, 0.4977, 0.8727, 0.5023, 0.6273, 0.5023, 0.6273, 0.5018, 0.8727, 0.5018, 0.8727, 0.5018, 0.6273, 0.5018, 0.6273, 0.5013, 0.8727, 0.5013, 0.8727, 0.5013, 0.6273, 0.5013, 0.6273, 0.5, 0.8727, 0.5, 0.625, 0.2523, 0.625, 0.4977, 0.6241, 0.4977, 0.6241, 0.2523, 0.6241, 0.2523, 0.6241, 0.4977, 0.6237, 0.4977, 0.6237, 0.2523, 0.6237, 0.2523, 0.6237, 0.4977, 0.6232, 0.4977, 0.6232, 0.2523, 0.6232, 0.2523, 0.6232, 0.4977, 0.6227, 0.4977, 0.6227, 0.2523, 0.6227, 0.5023, 0.3773, 0.5023, 0.3773, 0.5018, 0.6227, 0.5018, 0.6227, 0.5018, 0.3773, 0.5018, 0.3773, 0.5013, 0.6227, 0.5013, 0.6227, 0.5013, 0.3773, 0.5013, 0.3773, 0.5009, 0.6227, 0.5009, 0.6227, 0.5009, 0.3773, 0.5009, 0.3773, 0.4991, 0.6227, 0.4991, 0.6227, 0.4991, 0.3773, 0.4991, 0.3773, 0.4987, 0.6227, 0.4987, 0.6227, 0.4987, 0.3773, 0.4987, 0.3773, 0.4982, 0.6227, 0.4982, 0.6227, 0.4982, 0.3773, 0.4982, 0.3773, 0.4977, 0.6227, 0.4977, 0.3727, 0.7477, 0.3727, 0.5023, 0.3732, 0.5023, 0.3732, 0.7477, 0.3732, 0.7477, 0.3732, 0.5023, 0.3737, 0.5023, 0.3737, 0.7477, 0.3737, 0.7477, 0.3737, 0.5023, 0.3741, 0.5023, 0.3741, 0.7477, 0.3741, 0.7477, 0.3741, 0.5023, 0.3759, 0.5023, 0.3759, 0.7477, 0.3759, 0.7477, 0.3759, 0.5023, 0.3763, 0.5023, 0.3763, 0.7477, 0.3763, 0.7477, 0.3763, 0.5023, 0.3768, 0.5023, 0.3768, 0.7477, 0.3768, 0.7477, 0.3768, 0.5023, 0.3773, 0.5023, 0.3773, 0.7477, 0.6273, 0.5023, 0.6273, 0.7477, 0.6268, 0.7477, 0.6268, 0.5023, 0.6268, 0.5023, 0.6268, 0.7477, 0.6263, 0.7477, 0.6263, 0.5023, 0.6263, 0.5023, 0.6263, 0.7477, 0.6259, 0.7477, 0.6259, 0.5023, 0.6259, 0.5023, 0.6259, 0.7477, 0.6241, 0.7477, 0.6241, 0.5023, 0.6241, 0.5023, 0.6241, 0.7477, 0.6237, 0.7477, 0.6237, 0.5023, 0.6237, 0.5023, 0.6237, 0.7477, 0.6232, 0.7477, 0.6232, 0.5023, 0.6232, 0.5023, 0.6232, 0.7477, 0.6227, 0.7477, 0.6227, 0.5023, 0.6227, 0.7523, 0.3773, 0.7523, 0.3773, 0.7518, 0.6227, 0.7518, 0.6227, 0.7518, 0.3773, 0.7518, 0.3773, 0.7513, 0.6227, 0.7513, 0.6227, 0.7513, 0.3773, 0.7513, 0.3773, 0.7509, 0.6227, 0.7509, 0.6227, 0.7509, 0.3773, 0.7509, 0.3773, 0.7491, 0.6227, 0.7491, 0.6227, 0.7491, 0.3773, 0.7491, 0.3773, 0.7487, 0.6227, 0.7487, 0.6227, 0.7487, 0.3773, 0.7487, 0.3773, 0.7482, 0.6227, 0.7482, 0.6227, 0.7482, 0.3773, 0.7482, 0.3773, 0.7477, 0.6227, 0.7477, 0.1273, 0.7477, 0.3727, 0.7477, 0.3727, 0.7482, 0.1273, 0.7482, 0.1273, 0.7482, 0.3727, 0.7482, 0.3727, 0.7487, 0.1273, 0.7487, 0.1273, 0.7487, 0.3727, 0.7487, 0.3727, 0.7491, 0.1273, 0.7491, 0.1273, 0.7491, 0.3727, 0.7491, 0.3727, 0.75, 0.1273, 0.75, 0.375, 0.9977, 0.375, 0.7523, 0.3763, 0.7523, 0.3763, 0.9977, 0.3763, 0.9977, 0.3763, 0.7523, 0.3768, 0.7523, 0.3768, 0.9977, 0.3768, 0.9977, 0.3768, 0.7523, 0.3773, 0.7523, 0.3773, 0.9977, 0.6273, 0.7477, 0.8727, 0.7477, 0.8727, 0.7482, 0.6273, 0.7482, 0.6273, 0.7482, 0.8727, 0.7482, 0.8727, 0.7487, 0.6273, 0.7487, 0.6273, 0.7487, 0.8727, 0.7487, 0.8727, 0.75, 0.6273, 0.75, 0.625, 0.7523, 0.625, 0.9977, 0.6241, 0.9977, 0.6241, 0.7523, 0.6241, 0.7523, 0.6241, 0.9977, 0.6237, 0.9977, 0.6237, 0.7523, 0.6237, 0.7523, 0.6237, 0.9977, 0.6232, 0.9977, 0.6232, 0.7523, 0.6232, 0.7523, 0.6232, 0.9977, 0.6227, 0.9977, 0.6227, 0.7523, 0.1273, 0.5023, 0.3727, 0.5023, 0.3727, 0.7477, 0.1273, 0.7477])
me_cubo.update()
me_plano = bpy.data.meshes.new('Plano')
me_plano.from_pydata([(-1.0, -1.0, 0.0), (1.0, -1.0, 0.0), (-1.0, 1.0, 0.0), (1.0, 1.0, 0.0), (-1.0, -1.0, -0.182), (1.0, -1.0, -0.182), (-1.0, 1.0, -0.182), (1.0, 1.0, -0.182)], [], [(0, 2, 3, 1), (4, 5, 7, 6), (1, 3, 7, 5), (2, 0, 4, 6), (3, 2, 6, 7), (0, 1, 5, 4)])
_uv = me_plano.uv_layers.new(name='MapaUV')
_uv.uv.foreach_set('vector', [0.0, 0.0, 0.0, 1.0, 1.0, 1.0, 1.0, 0.0, 0.0, 0.0, 1.0, 0.0, 1.0, 1.0, 0.0, 1.0, 1.0, 0.0, 1.0, 1.0, 1.0, 1.0, 1.0, 0.0, 0.0, 1.0, 0.0, 0.0, 0.0, 0.0, 0.0, 1.0, 1.0, 1.0, 0.0, 1.0, 0.0, 1.0, 1.0, 1.0, 0.0, 0.0, 1.0, 0.0, 1.0, 0.0, 0.0, 0.0])
me_plano.update()

# ---- curves / text
txt_texto = bpy.data.curves.new('Texto', 'FONT')
txt_texto.dimensions = '2D'
txt_texto.body = 'Fullstak developer'
txt_texto.extrude = 0.05
txt_texto_001 = bpy.data.curves.new('Texto.001', 'FONT')
txt_texto_001.dimensions = '2D'
txt_texto_001.body = '.NET Angular focused\n'
txt_texto_001.extrude = 0.04
txt_texto_002 = bpy.data.curves.new('Texto.002', 'FONT')
txt_texto_002.dimensions = '2D'
txt_texto_002.body = 'Ciudad Juárez, MX. Open to work.'
txt_texto_002.extrude = 0.05

# ---- objects
ob_cubo = bpy.data.objects.new('Cubo', me_cubo)
ob_plano = bpy.data.objects.new('Plano', me_plano)
ob_texto = bpy.data.objects.new('Texto', txt_texto)
ob_texto_001 = bpy.data.objects.new('Texto.001', txt_texto_001)
ob_texto_002 = bpy.data.objects.new('Texto.002', txt_texto_002)

# ---- transforms, parenting, visibility, modifiers, constraints
ob_cubo.location = (0.0, 0.0, 0.0)
ob_cubo.scale = (0.06754, 4.898, 2.225)
ob_plano.location = (0.1019, 3.01, 0.682)
ob_plano.rotation_euler = (1.571, -0.0, 1.571)
ob_texto.location = (0.08228, -4.464, 1.046)
ob_texto.rotation_euler = (1.571, -0.0, 1.571)
ob_texto.scale = (0.8076, 0.8076, 1.0)
ob_texto_001.location = (0.08868, -3.223, 0.227)
ob_texto_001.rotation_euler = (1.571, -0.0, 1.571)
ob_texto_001.scale = (0.3851, 0.3851, 1.0)
ob_texto_002.location = (0.0607, -2.99, -1.503)
ob_texto_002.rotation_euler = (1.571, -0.0, 1.571)
ob_texto_002.scale = (0.3963, 0.3963, 1.0)

# ---- collection membership
col_collection.objects.link(ob_cubo)
col_collection.objects.link(ob_plano)
col_collection.objects.link(ob_texto)
col_collection.objects.link(ob_texto_001)
col_collection.objects.link(ob_texto_002)

# ---- scene / render settings (as saved in the file)
scene.frame_start = 1; scene.frame_end = 250; scene.frame_set(1)
scene.render.engine = 'BLENDER_EEVEE_NEXT'
scene.cycles.sampling_pattern = 'TABULATED_SOBOL'
bpy.context.view_layer.update()

# ---- added for rendering (the .blend has no active camera and no usable light): camera, sun
cam_auto = bpy.data.cameras.new('AutoCamera')
cam_auto.lens = 50.0
cam_auto.sensor_width = 36.0
cam_auto.clip_end = 1000.0
ob_auto_camera = bpy.data.objects.new('AutoCamera', cam_auto)
scene.collection.objects.link(ob_auto_camera)
ob_auto_camera.location = (9.96679, -11.9471, 7.96474)
ob_auto_camera.rotation_euler = (1.09748, -7.21219e-08, 0.694738)
scene.camera = ob_auto_camera
light_auto_sun = bpy.data.lights.new('AutoSun', 'SUN')
light_auto_sun.energy = 3.0
light_auto_sun.angle = 0.0523599
ob_auto_sun = bpy.data.objects.new('AutoSun', light_auto_sun)
scene.collection.objects.link(ob_auto_sun)
ob_auto_sun.rotation_euler = (0.872665, 0.174533, 0.523599)
bpy.context.view_layer.update()

